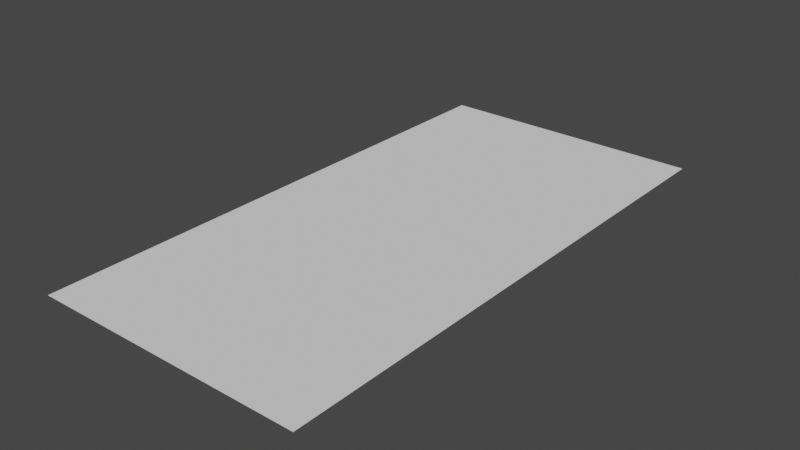 # Source: Plaque.blend  (saved by Blender 3.3.6; exported with 4.5.12 LTS)
import bpy
from mathutils import Matrix  # noqa: F401  (used for matrix-valued properties, if any)

bpy.ops.wm.read_factory_settings(use_empty=True)
scene = bpy.context.scene
scene.name = 'Scene'

# ---- collections
col_collection = bpy.data.collections.new('Collection'); scene.collection.children.link(col_collection)

# ---- world
world_world = bpy.data.worlds.new('World'); scene.world = world_world
world_world.use_nodes = True; world_world.node_tree.nodes.clear()
_N = world_world.node_tree.nodes; _L = world_world.node_tree.links
n0 = _N.new('ShaderNodeOutputWorld'); n0.name = 'World Output'; n0.location = (300, 300)
n1 = _N.new('ShaderNodeBackground'); n1.name = 'Background'; n1.location = (10, 300)
n1.inputs[0].default_value = (0.05088, 0.05088, 0.05088, 1.0)
_L.new(n1.outputs[0], n0.inputs[0])
n0.is_active_output = True
world_world.color = (0.05088, 0.05088, 0.05088)
world_world.use_sun_shadow = False
world_world.sun_shadow_jitter_overblur = 0.0

# ---- meshes
me_plane = bpy.data.meshes.new('Plane')
me_plane.from_pydata([(-1.0, -1.0, 0.0), (1.0, -1.0, 0.0), (-1.0, 1.0, 0.0), (1.0, 1.0, 0.0)], [], [(0, 1, 3, 2)])
_uv = me_plane.uv_layers.new(name='UVMap')
_uv.uv.foreach_set('vector', [0.9999, 0.0001, 0.9999, 0.9999, 9.99e-05, 0.9999, 0.0001003, 0.0001001])
me_plane.update()

# ---- objects
ob_plane = bpy.data.objects.new('Plane', me_plane)

# ---- transforms, parenting, visibility, modifiers, constraints
ob_plane.location = (0.0, 0.0, 0.0)
ob_plane.scale = (1.0, 2.0, 1.0)

# ---- collection membership
col_collection.objects.link(ob_plane)

# ---- scene / render settings (as saved in the file)
scene.frame_start = 1; scene.frame_end = 250; scene.frame_set(1)
scene.render.engine = 'BLENDER_EEVEE_NEXT'
scene.cycles.sampling_pattern = 'TABULATED_SOBOL'
scene.cycles.use_light_tree = False
scene.view_settings.view_transform = 'Filmic'
bpy.context.view_layer.update()

# ---- added for rendering (the .blend has no active camera and no usable light): camera, sun
cam_auto = bpy.data.cameras.new('AutoCamera')
cam_auto.lens = 50.0
cam_auto.sensor_width = 36.0
cam_auto.clip_end = 1000.0
ob_auto_camera = bpy.data.objects.new('AutoCamera', cam_auto)
scene.collection.objects.link(ob_auto_camera)
ob_auto_camera.location = (4.13773, -4.96528, 3.31018)
ob_auto_camera.rotation_euler = (1.09748, -7.21219e-08, 0.694738)
scene.camera = ob_auto_camera
light_auto_sun = bpy.data.lights.new('AutoSun', 'SUN')
light_auto_sun.energy = 3.0
light_auto_sun.angle = 0.0523599
ob_auto_sun = bpy.data.objects.new('AutoSun', light_auto_sun)
scene.collection.objects.link(ob_auto_sun)
ob_auto_sun.rotation_euler = (0.872665, 0.174533, 0.523599)
bpy.context.view_layer.update()
